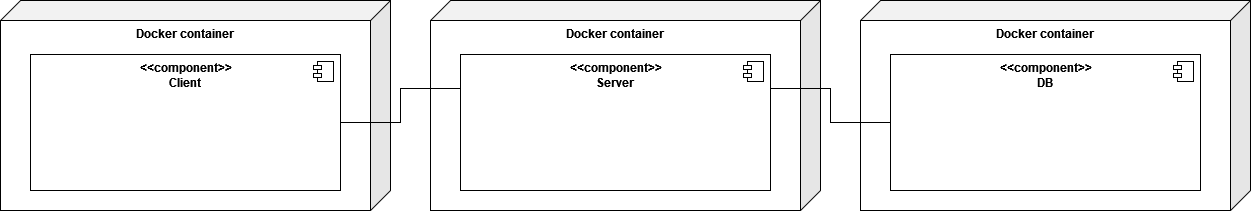

The diagram above was exported from draw.io. Its source (the exported page's mxGraphModel, read from the mxfile embedded in the PNG):
<mxGraphModel dx="1298" dy="661" grid="1" gridSize="10" guides="1" tooltips="1" connect="1" arrows="1" fold="1" page="1" pageScale="1" pageWidth="1169" pageHeight="827" math="0" shadow="0">
  <root>
    <mxCell id="0" />
    <mxCell id="1" parent="0" />
    <mxCell id="3ieiNDsp0nNVoB9vkgiX-2" value="&lt;b&gt;Docker container&lt;/b&gt;" style="shape=cube;whiteSpace=wrap;html=1;boundedLbl=1;backgroundOutline=1;darkOpacity=0.05;darkOpacity2=0.1;flipH=1;verticalAlign=top;" vertex="1" parent="1">
      <mxGeometry x="40" y="270" width="390" height="210" as="geometry" />
    </mxCell>
    <mxCell id="3ieiNDsp0nNVoB9vkgiX-5" value="&lt;div&gt;&lt;b&gt;&amp;lt;&amp;lt;component&amp;gt;&amp;gt;&lt;/b&gt;&lt;/div&gt;&lt;div&gt;&lt;b&gt;Client&lt;br&gt;&lt;/b&gt;&lt;/div&gt;" style="html=1;dropTarget=0;verticalAlign=top;" vertex="1" parent="1">
      <mxGeometry x="70" y="324" width="310" height="136" as="geometry" />
    </mxCell>
    <mxCell id="3ieiNDsp0nNVoB9vkgiX-6" value="" style="shape=module;jettyWidth=8;jettyHeight=4;" vertex="1" parent="3ieiNDsp0nNVoB9vkgiX-5">
      <mxGeometry x="1" width="20" height="20" relative="1" as="geometry">
        <mxPoint x="-27" y="7" as="offset" />
      </mxGeometry>
    </mxCell>
    <mxCell id="3ieiNDsp0nNVoB9vkgiX-9" value="&lt;b&gt;Docker container&lt;/b&gt;" style="shape=cube;whiteSpace=wrap;html=1;boundedLbl=1;backgroundOutline=1;darkOpacity=0.05;darkOpacity2=0.1;flipH=1;verticalAlign=top;" vertex="1" parent="1">
      <mxGeometry x="470" y="270" width="390" height="210" as="geometry" />
    </mxCell>
    <mxCell id="3ieiNDsp0nNVoB9vkgiX-10" value="&lt;b&gt;Docker container&lt;/b&gt;" style="shape=cube;whiteSpace=wrap;html=1;boundedLbl=1;backgroundOutline=1;darkOpacity=0.05;darkOpacity2=0.1;flipH=1;verticalAlign=top;" vertex="1" parent="1">
      <mxGeometry x="900" y="270" width="390" height="210" as="geometry" />
    </mxCell>
    <mxCell id="3ieiNDsp0nNVoB9vkgiX-11" value="&lt;div&gt;&lt;b&gt;&amp;lt;&amp;lt;component&amp;gt;&amp;gt;&lt;/b&gt;&lt;/div&gt;&lt;div&gt;&lt;b&gt;Server&lt;br&gt;&lt;/b&gt;&lt;/div&gt;" style="html=1;dropTarget=0;verticalAlign=top;" vertex="1" parent="1">
      <mxGeometry x="500" y="324" width="310" height="136" as="geometry" />
    </mxCell>
    <mxCell id="3ieiNDsp0nNVoB9vkgiX-12" value="" style="shape=module;jettyWidth=8;jettyHeight=4;" vertex="1" parent="3ieiNDsp0nNVoB9vkgiX-11">
      <mxGeometry x="1" width="20" height="20" relative="1" as="geometry">
        <mxPoint x="-27" y="7" as="offset" />
      </mxGeometry>
    </mxCell>
    <mxCell id="3ieiNDsp0nNVoB9vkgiX-16" style="rounded=0;orthogonalLoop=1;jettySize=auto;html=1;entryX=1;entryY=0.25;entryDx=0;entryDy=0;endArrow=none;endFill=0;edgeStyle=orthogonalEdgeStyle;" edge="1" parent="1" source="3ieiNDsp0nNVoB9vkgiX-13" target="3ieiNDsp0nNVoB9vkgiX-11">
      <mxGeometry relative="1" as="geometry" />
    </mxCell>
    <mxCell id="3ieiNDsp0nNVoB9vkgiX-13" value="&lt;div&gt;&lt;b&gt;&amp;lt;&amp;lt;component&amp;gt;&amp;gt;&lt;/b&gt;&lt;/div&gt;&lt;div&gt;&lt;b&gt;DB&lt;br&gt;&lt;/b&gt;&lt;/div&gt;" style="html=1;dropTarget=0;verticalAlign=top;" vertex="1" parent="1">
      <mxGeometry x="930" y="324" width="310" height="136" as="geometry" />
    </mxCell>
    <mxCell id="3ieiNDsp0nNVoB9vkgiX-14" value="" style="shape=module;jettyWidth=8;jettyHeight=4;" vertex="1" parent="3ieiNDsp0nNVoB9vkgiX-13">
      <mxGeometry x="1" width="20" height="20" relative="1" as="geometry">
        <mxPoint x="-27" y="7" as="offset" />
      </mxGeometry>
    </mxCell>
    <mxCell id="3ieiNDsp0nNVoB9vkgiX-15" style="edgeStyle=orthogonalEdgeStyle;rounded=0;orthogonalLoop=1;jettySize=auto;html=1;entryX=0;entryY=0.25;entryDx=0;entryDy=0;endArrow=none;endFill=0;" edge="1" parent="1" source="3ieiNDsp0nNVoB9vkgiX-5" target="3ieiNDsp0nNVoB9vkgiX-11">
      <mxGeometry relative="1" as="geometry" />
    </mxCell>
  </root>
</mxGraphModel>